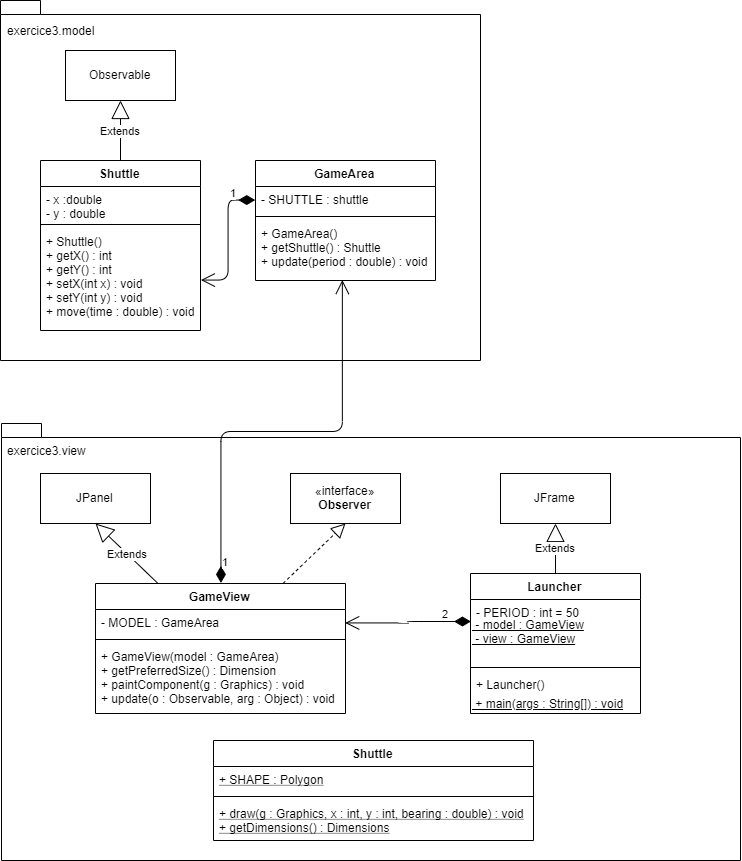

The diagram above was exported from draw.io. Its source (the exported page's mxGraphModel, read from the mxfile embedded in the PNG):
<mxGraphModel dx="2011" dy="1069" grid="1" gridSize="10" guides="1" tooltips="1" connect="1" arrows="1" fold="1" page="1" pageScale="1" pageWidth="827" pageHeight="1169" math="0" shadow="0">
  <root>
    <mxCell id="0" />
    <mxCell id="1" parent="0" />
    <mxCell id="A00ME81jgQDCRuqsqPsx-25" value="" style="shape=folder;fontStyle=1;spacingTop=10;tabWidth=40;tabHeight=14;tabPosition=left;html=1;" vertex="1" parent="1">
      <mxGeometry x="41" y="463" width="739" height="437" as="geometry" />
    </mxCell>
    <mxCell id="A00ME81jgQDCRuqsqPsx-23" value="" style="shape=folder;fontStyle=1;spacingTop=10;tabWidth=40;tabHeight=14;tabPosition=left;html=1;" vertex="1" parent="1">
      <mxGeometry x="40" y="40" width="480" height="360" as="geometry" />
    </mxCell>
    <mxCell id="A00ME81jgQDCRuqsqPsx-1" value="GameArea" style="swimlane;fontStyle=1;align=center;verticalAlign=top;childLayout=stackLayout;horizontal=1;startSize=26;horizontalStack=0;resizeParent=1;resizeParentMax=0;resizeLast=0;collapsible=1;marginBottom=0;" vertex="1" parent="1">
      <mxGeometry x="295" y="200" width="180" height="120" as="geometry" />
    </mxCell>
    <mxCell id="A00ME81jgQDCRuqsqPsx-2" value="- SHUTTLE : shuttle" style="text;strokeColor=none;fillColor=none;align=left;verticalAlign=top;spacingLeft=4;spacingRight=4;overflow=hidden;rotatable=0;points=[[0,0.5],[1,0.5]];portConstraint=eastwest;" vertex="1" parent="A00ME81jgQDCRuqsqPsx-1">
      <mxGeometry y="26" width="180" height="26" as="geometry" />
    </mxCell>
    <mxCell id="A00ME81jgQDCRuqsqPsx-3" value="" style="line;strokeWidth=1;fillColor=none;align=left;verticalAlign=middle;spacingTop=-1;spacingLeft=3;spacingRight=3;rotatable=0;labelPosition=right;points=[];portConstraint=eastwest;" vertex="1" parent="A00ME81jgQDCRuqsqPsx-1">
      <mxGeometry y="52" width="180" height="8" as="geometry" />
    </mxCell>
    <mxCell id="A00ME81jgQDCRuqsqPsx-4" value="+ GameArea()&#10;+ getShuttle() : Shuttle&#10;+ update(period : double) : void" style="text;strokeColor=none;fillColor=none;align=left;verticalAlign=top;spacingLeft=4;spacingRight=4;overflow=hidden;rotatable=0;points=[[0,0.5],[1,0.5]];portConstraint=eastwest;" vertex="1" parent="A00ME81jgQDCRuqsqPsx-1">
      <mxGeometry y="60" width="180" height="60" as="geometry" />
    </mxCell>
    <mxCell id="A00ME81jgQDCRuqsqPsx-5" value="Shuttle" style="swimlane;fontStyle=1;align=center;verticalAlign=top;childLayout=stackLayout;horizontal=1;startSize=26;horizontalStack=0;resizeParent=1;resizeParentMax=0;resizeLast=0;collapsible=1;marginBottom=0;" vertex="1" parent="1">
      <mxGeometry x="80" y="200" width="160" height="170" as="geometry" />
    </mxCell>
    <mxCell id="A00ME81jgQDCRuqsqPsx-6" value="- x :double&#10;- y : double" style="text;strokeColor=none;fillColor=none;align=left;verticalAlign=top;spacingLeft=4;spacingRight=4;overflow=hidden;rotatable=0;points=[[0,0.5],[1,0.5]];portConstraint=eastwest;" vertex="1" parent="A00ME81jgQDCRuqsqPsx-5">
      <mxGeometry y="26" width="160" height="34" as="geometry" />
    </mxCell>
    <mxCell id="A00ME81jgQDCRuqsqPsx-7" value="" style="line;strokeWidth=1;fillColor=none;align=left;verticalAlign=middle;spacingTop=-1;spacingLeft=3;spacingRight=3;rotatable=0;labelPosition=right;points=[];portConstraint=eastwest;" vertex="1" parent="A00ME81jgQDCRuqsqPsx-5">
      <mxGeometry y="60" width="160" height="8" as="geometry" />
    </mxCell>
    <mxCell id="A00ME81jgQDCRuqsqPsx-8" value="+ Shuttle()&#10;+ getX() : int&#10;+ getY() : int&#10;+ setX(int x) : void&#10;+ setY(int y) : void&#10;+ move(time : double) : void" style="text;strokeColor=none;fillColor=none;align=left;verticalAlign=top;spacingLeft=4;spacingRight=4;overflow=hidden;rotatable=0;points=[[0,0.5],[1,0.5]];portConstraint=eastwest;" vertex="1" parent="A00ME81jgQDCRuqsqPsx-5">
      <mxGeometry y="68" width="160" height="102" as="geometry" />
    </mxCell>
    <mxCell id="A00ME81jgQDCRuqsqPsx-9" value="GameView" style="swimlane;fontStyle=1;align=center;verticalAlign=top;childLayout=stackLayout;horizontal=1;startSize=26;horizontalStack=0;resizeParent=1;resizeParentMax=0;resizeLast=0;collapsible=1;marginBottom=0;" vertex="1" parent="1">
      <mxGeometry x="135" y="623" width="250" height="130" as="geometry" />
    </mxCell>
    <mxCell id="A00ME81jgQDCRuqsqPsx-10" value="- MODEL : GameArea" style="text;strokeColor=none;fillColor=none;align=left;verticalAlign=top;spacingLeft=4;spacingRight=4;overflow=hidden;rotatable=0;points=[[0,0.5],[1,0.5]];portConstraint=eastwest;" vertex="1" parent="A00ME81jgQDCRuqsqPsx-9">
      <mxGeometry y="26" width="250" height="26" as="geometry" />
    </mxCell>
    <mxCell id="A00ME81jgQDCRuqsqPsx-11" value="" style="line;strokeWidth=1;fillColor=none;align=left;verticalAlign=middle;spacingTop=-1;spacingLeft=3;spacingRight=3;rotatable=0;labelPosition=right;points=[];portConstraint=eastwest;" vertex="1" parent="A00ME81jgQDCRuqsqPsx-9">
      <mxGeometry y="52" width="250" height="8" as="geometry" />
    </mxCell>
    <mxCell id="A00ME81jgQDCRuqsqPsx-12" value="+ GameView(model : GameArea)&#10;+ getPreferredSize() : Dimension&#10;+ paintComponent(g : Graphics) : void&#10;+ update(o : Observable, arg : Object) : void" style="text;strokeColor=none;fillColor=none;align=left;verticalAlign=top;spacingLeft=4;spacingRight=4;overflow=hidden;rotatable=0;points=[[0,0.5],[1,0.5]];portConstraint=eastwest;" vertex="1" parent="A00ME81jgQDCRuqsqPsx-9">
      <mxGeometry y="60" width="250" height="70" as="geometry" />
    </mxCell>
    <mxCell id="A00ME81jgQDCRuqsqPsx-13" value="JPanel" style="html=1;" vertex="1" parent="1">
      <mxGeometry x="80" y="513" width="110" height="50" as="geometry" />
    </mxCell>
    <mxCell id="A00ME81jgQDCRuqsqPsx-17" value="«interface»&lt;br&gt;&lt;b&gt;Observer&lt;/b&gt;" style="html=1;" vertex="1" parent="1">
      <mxGeometry x="330" y="513" width="110" height="50" as="geometry" />
    </mxCell>
    <mxCell id="A00ME81jgQDCRuqsqPsx-18" value="Extends" style="endArrow=block;endSize=16;endFill=0;html=1;entryX=0.5;entryY=1;entryDx=0;entryDy=0;exitX=0.25;exitY=0;exitDx=0;exitDy=0;" edge="1" parent="1" source="A00ME81jgQDCRuqsqPsx-9" target="A00ME81jgQDCRuqsqPsx-13">
      <mxGeometry width="160" relative="1" as="geometry">
        <mxPoint x="80" y="773" as="sourcePoint" />
        <mxPoint x="240" y="773" as="targetPoint" />
      </mxGeometry>
    </mxCell>
    <mxCell id="A00ME81jgQDCRuqsqPsx-19" value="" style="endArrow=block;dashed=1;endFill=0;endSize=12;html=1;entryX=0.5;entryY=1;entryDx=0;entryDy=0;exitX=0.75;exitY=0;exitDx=0;exitDy=0;" edge="1" parent="1" source="A00ME81jgQDCRuqsqPsx-9" target="A00ME81jgQDCRuqsqPsx-17">
      <mxGeometry width="160" relative="1" as="geometry">
        <mxPoint x="80" y="773" as="sourcePoint" />
        <mxPoint x="240" y="773" as="targetPoint" />
      </mxGeometry>
    </mxCell>
    <mxCell id="A00ME81jgQDCRuqsqPsx-26" value="Shuttle" style="swimlane;fontStyle=1;align=center;verticalAlign=top;childLayout=stackLayout;horizontal=1;startSize=26;horizontalStack=0;resizeParent=1;resizeParentMax=0;resizeLast=0;collapsible=1;marginBottom=0;" vertex="1" parent="1">
      <mxGeometry x="253" y="780" width="320" height="100" as="geometry" />
    </mxCell>
    <mxCell id="A00ME81jgQDCRuqsqPsx-27" value="+ SHAPE : Polygon" style="text;strokeColor=none;fillColor=none;align=left;verticalAlign=top;spacingLeft=4;spacingRight=4;overflow=hidden;rotatable=0;points=[[0,0.5],[1,0.5]];portConstraint=eastwest;fontStyle=4" vertex="1" parent="A00ME81jgQDCRuqsqPsx-26">
      <mxGeometry y="26" width="320" height="26" as="geometry" />
    </mxCell>
    <mxCell id="A00ME81jgQDCRuqsqPsx-28" value="" style="line;strokeWidth=1;fillColor=none;align=left;verticalAlign=middle;spacingTop=-1;spacingLeft=3;spacingRight=3;rotatable=0;labelPosition=right;points=[];portConstraint=eastwest;" vertex="1" parent="A00ME81jgQDCRuqsqPsx-26">
      <mxGeometry y="52" width="320" height="8" as="geometry" />
    </mxCell>
    <mxCell id="A00ME81jgQDCRuqsqPsx-29" value="+ draw(g : Graphics, x : int, y : int, bearing : double) : void&#10;+ getDimensions() : Dimensions" style="text;strokeColor=none;fillColor=none;align=left;verticalAlign=top;spacingLeft=4;spacingRight=4;overflow=hidden;rotatable=0;points=[[0,0.5],[1,0.5]];portConstraint=eastwest;fontStyle=4" vertex="1" parent="A00ME81jgQDCRuqsqPsx-26">
      <mxGeometry y="60" width="320" height="40" as="geometry" />
    </mxCell>
    <mxCell id="A00ME81jgQDCRuqsqPsx-30" value="Launcher" style="swimlane;fontStyle=1;align=center;verticalAlign=top;childLayout=stackLayout;horizontal=1;startSize=26;horizontalStack=0;resizeParent=1;resizeParentMax=0;resizeLast=0;collapsible=1;marginBottom=0;" vertex="1" parent="1">
      <mxGeometry x="510" y="613" width="170" height="140" as="geometry" />
    </mxCell>
    <mxCell id="A00ME81jgQDCRuqsqPsx-31" value="- PERIOD : int = 50&#10;" style="text;strokeColor=none;fillColor=none;align=left;verticalAlign=top;spacingLeft=4;spacingRight=4;overflow=hidden;rotatable=0;points=[[0,0.5],[1,0.5]];portConstraint=eastwest;fontStyle=0" vertex="1" parent="A00ME81jgQDCRuqsqPsx-30">
      <mxGeometry y="26" width="170" height="14" as="geometry" />
    </mxCell>
    <mxCell id="A00ME81jgQDCRuqsqPsx-38" value="&lt;span&gt;&amp;nbsp;- model : GameView&lt;/span&gt;&lt;br&gt;&amp;nbsp;- view : GameView&lt;div style=&quot;padding: 0px ; margin: 0px&quot;&gt;&lt;br style=&quot;padding: 0px ; margin: 0px&quot;&gt;&lt;/div&gt;" style="text;html=1;align=left;verticalAlign=middle;resizable=0;points=[];;autosize=1;fontStyle=4" vertex="1" parent="A00ME81jgQDCRuqsqPsx-30">
      <mxGeometry y="40" width="170" height="50" as="geometry" />
    </mxCell>
    <mxCell id="A00ME81jgQDCRuqsqPsx-32" value="" style="line;strokeWidth=1;fillColor=none;align=left;verticalAlign=middle;spacingTop=-1;spacingLeft=3;spacingRight=3;rotatable=0;labelPosition=right;points=[];portConstraint=eastwest;" vertex="1" parent="A00ME81jgQDCRuqsqPsx-30">
      <mxGeometry y="90" width="170" height="8" as="geometry" />
    </mxCell>
    <mxCell id="A00ME81jgQDCRuqsqPsx-33" value="+ Launcher()" style="text;strokeColor=none;fillColor=none;align=left;verticalAlign=top;spacingLeft=4;spacingRight=4;overflow=hidden;rotatable=0;points=[[0,0.5],[1,0.5]];portConstraint=eastwest;fontStyle=0" vertex="1" parent="A00ME81jgQDCRuqsqPsx-30">
      <mxGeometry y="98" width="170" height="22" as="geometry" />
    </mxCell>
    <mxCell id="A00ME81jgQDCRuqsqPsx-39" value="&lt;div&gt;&lt;span&gt;&lt;u&gt;&amp;nbsp;+ main(args : String[]) : void&lt;/u&gt;&lt;/span&gt;&lt;br&gt;&lt;/div&gt;" style="text;html=1;align=left;verticalAlign=middle;resizable=0;points=[];;autosize=1;" vertex="1" parent="A00ME81jgQDCRuqsqPsx-30">
      <mxGeometry y="120" width="170" height="20" as="geometry" />
    </mxCell>
    <mxCell id="A00ME81jgQDCRuqsqPsx-34" value="Observable" style="html=1;" vertex="1" parent="1">
      <mxGeometry x="105" y="90" width="110" height="50" as="geometry" />
    </mxCell>
    <mxCell id="A00ME81jgQDCRuqsqPsx-35" value="Extends" style="endArrow=block;endSize=16;endFill=0;html=1;entryX=0.5;entryY=1;entryDx=0;entryDy=0;exitX=0.5;exitY=0;exitDx=0;exitDy=0;" edge="1" parent="1" source="A00ME81jgQDCRuqsqPsx-5" target="A00ME81jgQDCRuqsqPsx-34">
      <mxGeometry width="160" relative="1" as="geometry">
        <mxPoint x="-240" y="1210" as="sourcePoint" />
        <mxPoint x="-80" y="1210" as="targetPoint" />
      </mxGeometry>
    </mxCell>
    <mxCell id="A00ME81jgQDCRuqsqPsx-36" value="JFrame" style="html=1;" vertex="1" parent="1">
      <mxGeometry x="540" y="513" width="110" height="50" as="geometry" />
    </mxCell>
    <mxCell id="A00ME81jgQDCRuqsqPsx-37" value="Extends" style="endArrow=block;endSize=16;endFill=0;html=1;entryX=0.5;entryY=1;entryDx=0;entryDy=0;exitX=0.5;exitY=0;exitDx=0;exitDy=0;" edge="1" parent="1" source="A00ME81jgQDCRuqsqPsx-30" target="A00ME81jgQDCRuqsqPsx-36">
      <mxGeometry width="160" relative="1" as="geometry">
        <mxPoint x="395" y="713" as="sourcePoint" />
        <mxPoint x="555" y="713" as="targetPoint" />
      </mxGeometry>
    </mxCell>
    <mxCell id="A00ME81jgQDCRuqsqPsx-40" value="1" style="endArrow=open;html=1;endSize=12;startArrow=diamondThin;startSize=14;startFill=1;edgeStyle=orthogonalEdgeStyle;align=left;verticalAlign=bottom;entryX=0.48;entryY=1;entryDx=0;entryDy=0;entryPerimeter=0;exitX=0.5;exitY=0;exitDx=0;exitDy=0;" edge="1" parent="1" source="A00ME81jgQDCRuqsqPsx-9" target="A00ME81jgQDCRuqsqPsx-4">
      <mxGeometry x="-0.9409" relative="1" as="geometry">
        <mxPoint x="40" y="1080" as="sourcePoint" />
        <mxPoint x="200" y="1080" as="targetPoint" />
        <mxPoint as="offset" />
      </mxGeometry>
    </mxCell>
    <mxCell id="A00ME81jgQDCRuqsqPsx-41" value="1" style="endArrow=open;html=1;endSize=12;startArrow=diamondThin;startSize=14;startFill=1;edgeStyle=orthogonalEdgeStyle;align=left;verticalAlign=bottom;entryX=1;entryY=0.5;entryDx=0;entryDy=0;exitX=0;exitY=0.5;exitDx=0;exitDy=0;" edge="1" parent="1" source="A00ME81jgQDCRuqsqPsx-2" target="A00ME81jgQDCRuqsqPsx-8">
      <mxGeometry x="-0.5673" relative="1" as="geometry">
        <mxPoint x="40" y="1080" as="sourcePoint" />
        <mxPoint x="200" y="1080" as="targetPoint" />
        <mxPoint as="offset" />
      </mxGeometry>
    </mxCell>
    <mxCell id="A00ME81jgQDCRuqsqPsx-44" value="exercice3.view" style="text;html=1;align=center;verticalAlign=middle;resizable=0;points=[];;autosize=1;" vertex="1" parent="1">
      <mxGeometry x="41" y="480" width="90" height="20" as="geometry" />
    </mxCell>
    <mxCell id="A00ME81jgQDCRuqsqPsx-45" value="exercice3.model" style="text;html=1;align=center;verticalAlign=middle;resizable=0;points=[];;autosize=1;" vertex="1" parent="1">
      <mxGeometry x="40" y="60" width="100" height="20" as="geometry" />
    </mxCell>
    <mxCell id="A00ME81jgQDCRuqsqPsx-46" value="2" style="endArrow=open;html=1;endSize=12;startArrow=diamondThin;startSize=14;startFill=1;edgeStyle=orthogonalEdgeStyle;align=left;verticalAlign=bottom;exitX=0.001;exitY=0.174;exitDx=0;exitDy=0;exitPerimeter=0;entryX=1;entryY=0.5;entryDx=0;entryDy=0;" edge="1" parent="1" source="A00ME81jgQDCRuqsqPsx-38" target="A00ME81jgQDCRuqsqPsx-10">
      <mxGeometry x="0.0022" y="32" relative="1" as="geometry">
        <mxPoint x="40" y="920" as="sourcePoint" />
        <mxPoint x="200" y="920" as="targetPoint" />
        <mxPoint x="32" y="-32" as="offset" />
      </mxGeometry>
    </mxCell>
  </root>
</mxGraphModel>